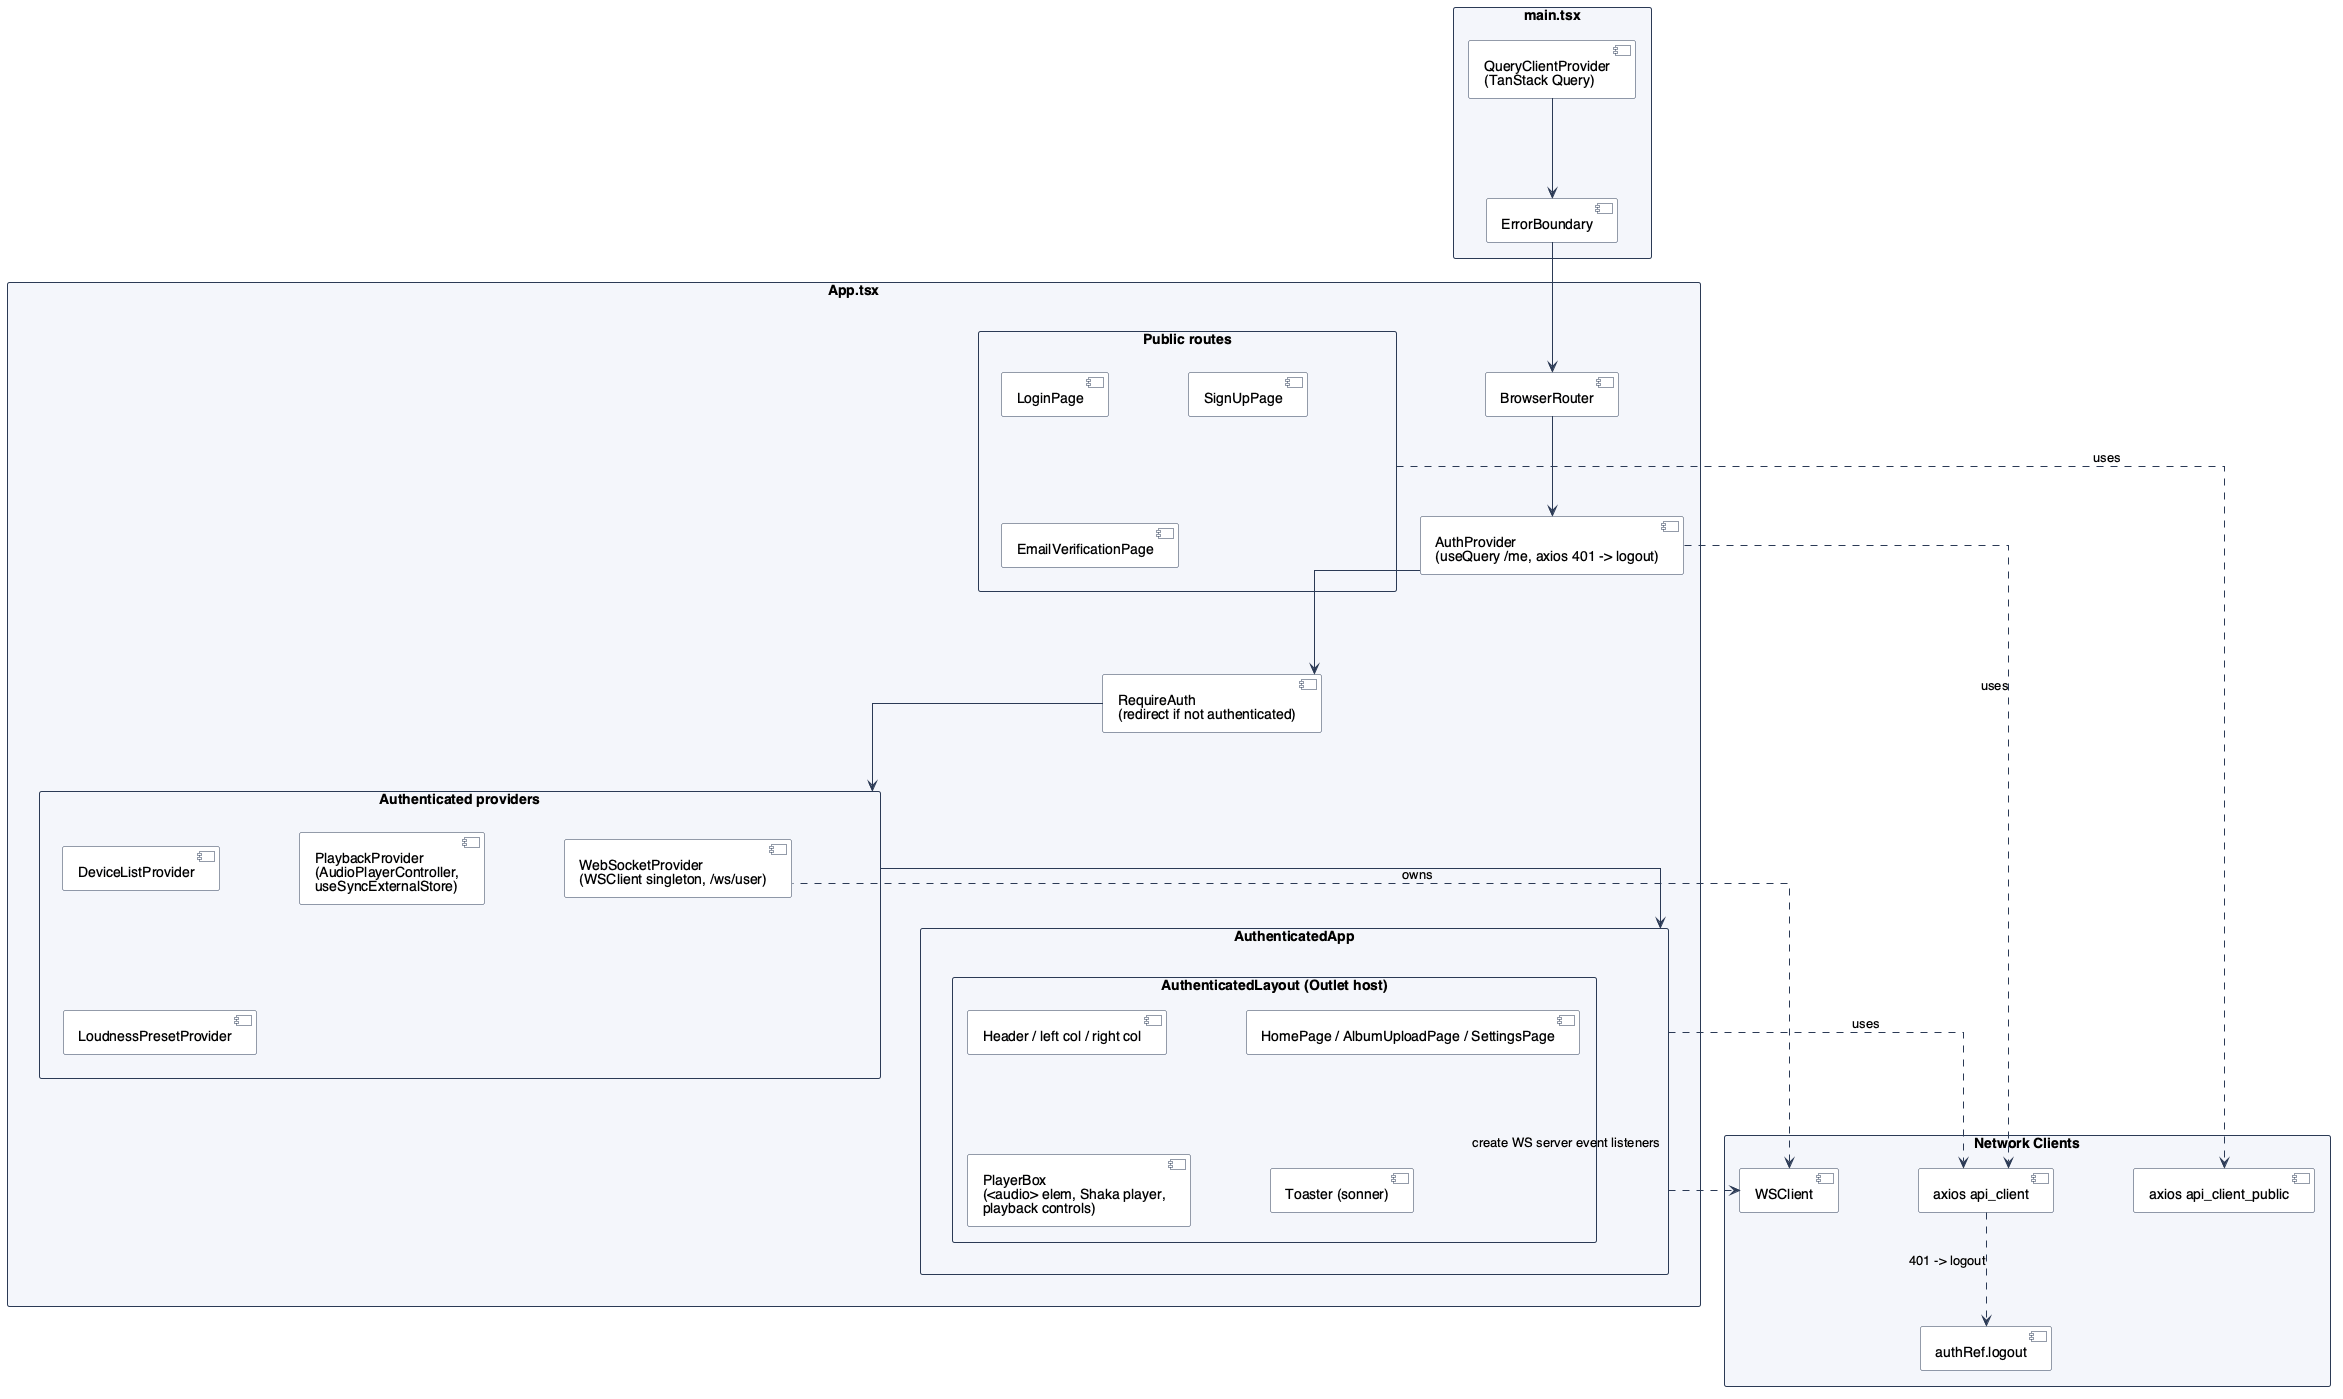

The diagram above was rendered by PlantUML. Its source (embedded in the PNG):
@startuml FrontendComponentHierarchy

!include ../../_style.puml

package "main.tsx" {
    [QueryClientProvider\n(TanStack Query)] as query_provider
    [ErrorBoundary] as error_boundary
    query_provider --> error_boundary
}

package "App.tsx" {
    [BrowserRouter] as router
    [AuthProvider\n(useQuery /me, axios 401 -> logout)] as auth

    package "Public routes" {
        [LoginPage]
        [SignUpPage]
        [EmailVerificationPage]
    }

    [RequireAuth\n(redirect if not authenticated)] as require_auth

    package "Authenticated providers" as authenticated_providers {
        [WebSocketProvider\n(WSClient singleton, /ws/user)] as ws_provider
        [DeviceListProvider] as device_list_provider
        [PlaybackProvider\n(AudioPlayerController,\nuseSyncExternalStore)] as playback_provider
        [LoudnessPresetProvider] as loudness_provider
    }

    package "AuthenticatedApp" as authenticated_app {
        package "AuthenticatedLayout (Outlet host)" {
            [Header / left col / right col] as layout_columns
            [HomePage / AlbumUploadPage / SettingsPage] as route_pages
            [PlayerBox\n(<audio> elem, Shaka player,\nplayback controls)] as player
            [Toaster (sonner)] as toast
        }
    }
}

package "Network Clients" {
    [WSClient] as ws_client
    [axios api_client] as api_client
    [axios api_client_public] as api_client_public
    [authRef.logout] as auth_ref
}

error_boundary --> router
router --> auth
auth --> require_auth
require_auth --> authenticated_providers
authenticated_providers --> authenticated_app

ws_provider .up.> ws_client : owns
authenticated_app ...> ws_client : create WS server event listeners
api_client ..> auth_ref : 401 -> logout
auth ..> api_client : uses
authenticated_app ..> api_client : uses
"Public routes" ..> api_client_public : uses

@enduml